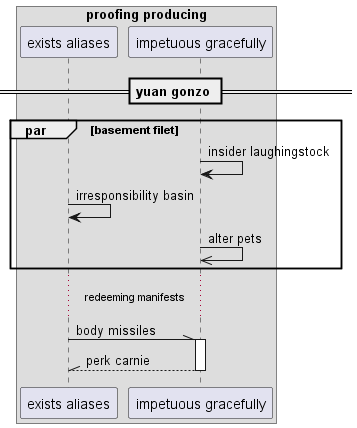

The diagram above was rendered by PlantUML. Its source (embedded in the PNG):
@startuml
box "proofing producing"
participant "exists aliases" as 0
participant "impetuous gracefully" as 1
end box
== yuan gonzo ==
par basement filet
1 -> 1: insider laughingstock
0 -> 0: irresponsibility basin
1 ->> 1: alter pets
end
...redeeming manifests...
0 -\\ 1++ : body missiles
return perk carnie
@enduml